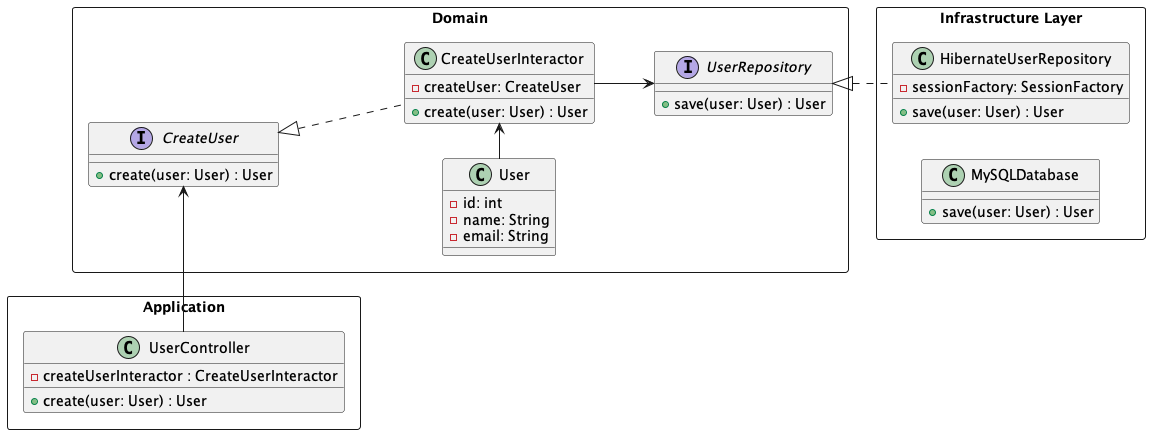

The diagram above was rendered by PlantUML. Its source (embedded in the PNG):
@startuml
left to right direction

package "Domain" <<rectangle>> {
    interface "CreateUser" {
        +create(user: User) : User
    }

    class "CreateUserInteractor" implements CreateUser {
        -createUser: CreateUser
        +create(user: User) : User
    }


    interface "UserRepository" {
        +save(user: User) : User
    }

    class User {
        -id: int
        -name: String
        -email: String
    }
}

package "Application" <<rectangle>> {
    class "UserController" {
        -createUserInteractor : CreateUserInteractor
        +create(user: User) : User
    }
}



package "Infrastructure Layer" <<rectangle>> {
    class "HibernateUserRepository" implements UserRepository {
        -sessionFactory: SessionFactory
        +save(user: User) : User
    }

    class "MySQLDatabase" {
        +save(user: User) : User
    }
}


"CreateUserInteractor" --> "UserRepository"
"UserController" -> "CreateUser"
"User" -> "CreateUserInteractor"

@enduml